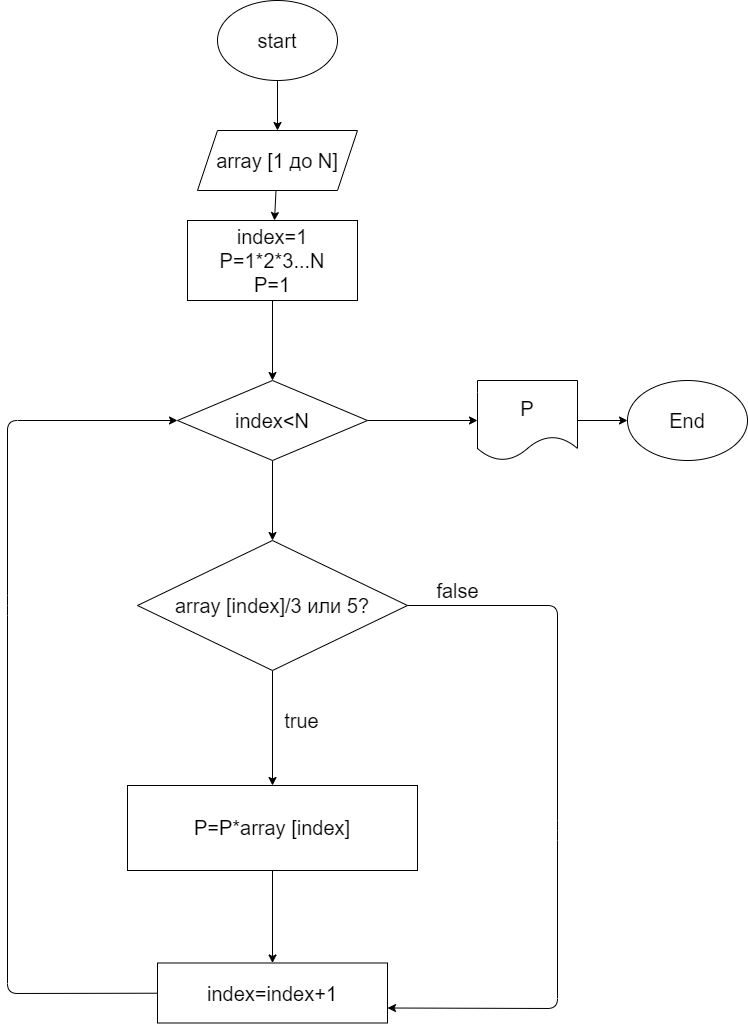

The diagram above was exported from draw.io. Its source (the exported page's mxGraphModel, read from the mxfile embedded in the PNG):
<mxGraphModel dx="1041" dy="620" grid="1" gridSize="10" guides="1" tooltips="1" connect="1" arrows="1" fold="1" page="1" pageScale="1" pageWidth="827" pageHeight="1169" math="0" shadow="0">
  <root>
    <mxCell id="0" />
    <mxCell id="1" parent="0" />
    <mxCell id="3" style="edgeStyle=none;html=1;fontSize=20;" edge="1" parent="1" source="2">
      <mxGeometry relative="1" as="geometry">
        <mxPoint x="370" y="160" as="targetPoint" />
      </mxGeometry>
    </mxCell>
    <mxCell id="2" value="&lt;font style=&quot;font-size: 20px&quot;&gt;start&lt;/font&gt;" style="ellipse;whiteSpace=wrap;html=1;" vertex="1" parent="1">
      <mxGeometry x="310" y="30" width="120" height="80" as="geometry" />
    </mxCell>
    <mxCell id="6" value="" style="edgeStyle=none;html=1;fontSize=20;" edge="1" parent="1" source="4" target="5">
      <mxGeometry relative="1" as="geometry" />
    </mxCell>
    <mxCell id="4" value="array [1 до N]" style="shape=parallelogram;perimeter=parallelogramPerimeter;whiteSpace=wrap;html=1;fixedSize=1;fontSize=20;" vertex="1" parent="1">
      <mxGeometry x="290" y="160" width="160" height="60" as="geometry" />
    </mxCell>
    <mxCell id="8" value="" style="edgeStyle=none;html=1;fontSize=20;" edge="1" parent="1" source="5" target="7">
      <mxGeometry relative="1" as="geometry" />
    </mxCell>
    <mxCell id="5" value="index=1&lt;br&gt;P=1*2*3...N&lt;br&gt;P=1" style="whiteSpace=wrap;html=1;fontSize=20;" vertex="1" parent="1">
      <mxGeometry x="280" y="250" width="170" height="80" as="geometry" />
    </mxCell>
    <mxCell id="10" value="" style="edgeStyle=none;html=1;fontSize=20;" edge="1" parent="1" source="7" target="9">
      <mxGeometry relative="1" as="geometry" />
    </mxCell>
    <mxCell id="27" style="edgeStyle=none;html=1;fontSize=20;" edge="1" parent="1" source="7" target="28">
      <mxGeometry relative="1" as="geometry">
        <mxPoint x="589.9999999999998" y="450" as="targetPoint" />
      </mxGeometry>
    </mxCell>
    <mxCell id="7" value="index&amp;lt;N" style="rhombus;whiteSpace=wrap;html=1;fontSize=20;" vertex="1" parent="1">
      <mxGeometry x="270" y="410" width="190" height="80" as="geometry" />
    </mxCell>
    <mxCell id="14" value="" style="edgeStyle=none;html=1;fontSize=20;" edge="1" parent="1" source="9" target="13">
      <mxGeometry relative="1" as="geometry" />
    </mxCell>
    <mxCell id="23" style="edgeStyle=none;html=1;exitX=1;exitY=0.5;exitDx=0;exitDy=0;entryX=1;entryY=0.75;entryDx=0;entryDy=0;fontSize=20;" edge="1" parent="1" source="9" target="15">
      <mxGeometry relative="1" as="geometry">
        <Array as="points">
          <mxPoint x="650" y="635" />
          <mxPoint x="650" y="860" />
          <mxPoint x="650" y="1038" />
        </Array>
      </mxGeometry>
    </mxCell>
    <mxCell id="9" value="array [index]/3 или 5?" style="rhombus;whiteSpace=wrap;html=1;fontSize=20;" vertex="1" parent="1">
      <mxGeometry x="230" y="570" width="270" height="130" as="geometry" />
    </mxCell>
    <mxCell id="16" value="" style="edgeStyle=none;html=1;fontSize=20;" edge="1" parent="1" source="13" target="15">
      <mxGeometry relative="1" as="geometry" />
    </mxCell>
    <mxCell id="13" value="P=P*array [index]" style="whiteSpace=wrap;html=1;fontSize=20;" vertex="1" parent="1">
      <mxGeometry x="220" y="815" width="290" height="85" as="geometry" />
    </mxCell>
    <mxCell id="26" style="edgeStyle=none;html=1;fontSize=20;entryX=0;entryY=0.5;entryDx=0;entryDy=0;" edge="1" parent="1" source="15" target="7">
      <mxGeometry relative="1" as="geometry">
        <mxPoint x="100" y="440" as="targetPoint" />
        <Array as="points">
          <mxPoint x="100" y="1023" />
          <mxPoint x="100" y="635" />
          <mxPoint x="100" y="450" />
        </Array>
      </mxGeometry>
    </mxCell>
    <mxCell id="15" value="index=index+1" style="whiteSpace=wrap;html=1;fontSize=20;" vertex="1" parent="1">
      <mxGeometry x="250" y="992.5" width="230" height="60" as="geometry" />
    </mxCell>
    <mxCell id="17" value="true" style="text;html=1;align=center;verticalAlign=middle;resizable=0;points=[];autosize=1;strokeColor=none;fillColor=none;fontSize=20;" vertex="1" parent="1">
      <mxGeometry x="369" y="735" width="50" height="30" as="geometry" />
    </mxCell>
    <mxCell id="25" value="false&lt;br&gt;" style="text;html=1;align=center;verticalAlign=middle;resizable=0;points=[];autosize=1;strokeColor=none;fillColor=none;fontSize=20;" vertex="1" parent="1">
      <mxGeometry x="520" y="605" width="60" height="30" as="geometry" />
    </mxCell>
    <mxCell id="29" style="edgeStyle=none;html=1;fontSize=20;" edge="1" parent="1" source="28" target="30">
      <mxGeometry relative="1" as="geometry">
        <mxPoint x="729.9999999999998" y="450" as="targetPoint" />
      </mxGeometry>
    </mxCell>
    <mxCell id="28" value="P" style="shape=document;whiteSpace=wrap;html=1;boundedLbl=1;fontSize=20;" vertex="1" parent="1">
      <mxGeometry x="570" y="410" width="100" height="80" as="geometry" />
    </mxCell>
    <mxCell id="30" value="End" style="ellipse;whiteSpace=wrap;html=1;fontSize=20;" vertex="1" parent="1">
      <mxGeometry x="719.9999999999998" y="410" width="120" height="80" as="geometry" />
    </mxCell>
  </root>
</mxGraphModel>